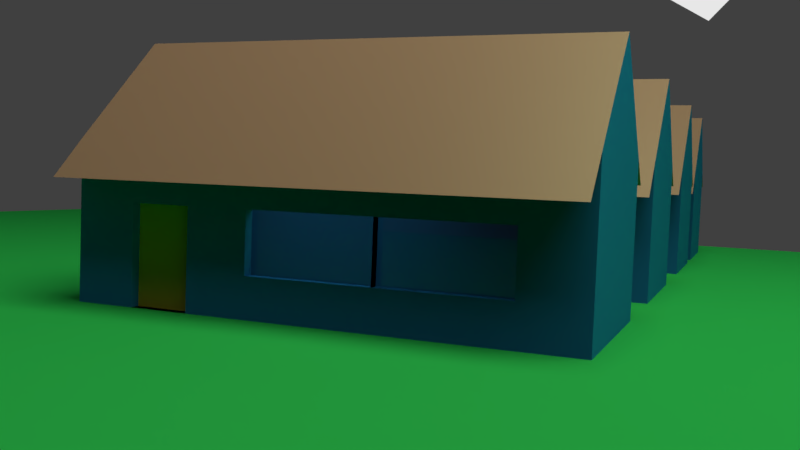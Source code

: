 # Source: houses.blend  (saved by Blender 2.78.0; exported with 4.5.12 LTS)
import bpy
from mathutils import Matrix  # noqa: F401  (used for matrix-valued properties, if any)

bpy.ops.wm.read_factory_settings(use_empty=True)
scene = bpy.context.scene
scene.name = 'Scene'

# ---- collections
col_collection_1 = bpy.data.collections.new('Collection 1'); scene.collection.children.link(col_collection_1)

# ---- materials (node trees are filled in below, after node groups)
mat_material_004 = bpy.data.materials.new('Material.004')
mat_material_004.alpha_threshold = 0.0
mat_material_004.roughness = 0.5
mat_material_003 = bpy.data.materials.new('Material.003')
mat_material_003.alpha_threshold = 0.0
mat_material_003.roughness = 0.5
mat_material_005 = bpy.data.materials.new('Material.005')
mat_material_005.alpha_threshold = 0.0
mat_material_005.roughness = 0.5
mat_material_010 = bpy.data.materials.new('Material.010')
mat_material_010.alpha_threshold = 0.0
mat_material_010.roughness = 0.5
mat_material_008 = bpy.data.materials.new('Material.008')
mat_material_008.alpha_threshold = 0.0
mat_material_008.roughness = 0.5
mat_material_006 = bpy.data.materials.new('Material.006')
mat_material_006.alpha_threshold = 0.0
mat_material_006.roughness = 0.5
mat_material_009 = bpy.data.materials.new('Material.009')
mat_material_009.alpha_threshold = 0.0
mat_material_009.roughness = 0.5
mat_material_011 = bpy.data.materials.new('Material.011')
mat_material_011.alpha_threshold = 0.0
mat_material_011.roughness = 0.5
mat_material_007 = bpy.data.materials.new('Material.007')
mat_material_007.alpha_threshold = 0.0
mat_material_007.roughness = 0.5
mat_material_001 = bpy.data.materials.new('Material.001')
mat_material_001.alpha_threshold = 0.0
mat_material_001.roughness = 0.5
mat_material_002 = bpy.data.materials.new('Material.002')
mat_material_002.alpha_threshold = 0.0
mat_material_002.roughness = 0.5

# ---- material node trees
mat_material_004.use_nodes = True; mat_material_004.node_tree.nodes.clear()
_N = mat_material_004.node_tree.nodes; _L = mat_material_004.node_tree.links
n0 = _N.new('ShaderNodeOutputMaterial'); n0.name = 'Material Output'; n0.location = (300, 300)
n1 = _N.new('ShaderNodeBsdfSheen'); n1.name = 'Velvet BSDF'; n1.location = (10, 300)
n1.distribution = 'ASHIKHMIN'
n1.inputs[0].default_value = (0.02888, 0.3595, 0.8, 1.0)
n1.inputs[1].default_value = 1.0
_L.new(n1.outputs[0], n0.inputs[0])
n0.is_active_output = True
mat_material_003.use_nodes = True; mat_material_003.node_tree.nodes.clear()
_N = mat_material_003.node_tree.nodes; _L = mat_material_003.node_tree.links
n0 = _N.new('ShaderNodeBsdfDiffuse'); n0.name = 'Diffuse BSDF'; n0.location = (10, 300)
n0.inputs[0].default_value = (0.3757, 0.2206, 0.1492, 1.0)
n1 = _N.new('ShaderNodeOutputMaterial'); n1.name = 'Material Output'; n1.location = (488, 299)
n2 = _N.new('ShaderNodeMixShader'); n2.name = 'Mix Shader'; n2.location = (233, 317)
n2.inputs[0].default_value = 0.1
n3 = _N.new('ShaderNodeBsdfAnisotropic'); n3.name = 'Glossy BSDF'; n3.location = (187, 168)
n3.distribution = 'GGX'
n3.inputs[0].default_value = (0.757, 0.8, 0.4675, 1.0)
n3.inputs[1].default_value = 0.4472
_L.new(n3.outputs[0], n2.inputs[2])
_L.new(n0.outputs[0], n2.inputs[1])
_L.new(n2.outputs[0], n1.inputs[0])
n1.is_active_output = True
mat_material_005.use_nodes = True; mat_material_005.node_tree.nodes.clear()
_N = mat_material_005.node_tree.nodes; _L = mat_material_005.node_tree.links
n0 = _N.new('ShaderNodeOutputMaterial'); n0.name = 'Material Output'; n0.location = (300, 300)
n1 = _N.new('ShaderNodeBsdfSheen'); n1.name = 'Velvet BSDF'; n1.location = (10, 300)
n1.distribution = 'ASHIKHMIN'
n1.inputs[0].default_value = (0.8, 0.7881, 0.06778, 1.0)
n1.inputs[1].default_value = 1.0
_L.new(n1.outputs[0], n0.inputs[0])
n0.is_active_output = True
mat_material_010.use_nodes = True; mat_material_010.node_tree.nodes.clear()
_N = mat_material_010.node_tree.nodes; _L = mat_material_010.node_tree.links
n0 = _N.new('ShaderNodeOutputMaterial'); n0.name = 'Material Output'; n0.location = (300, 300)
n1 = _N.new('ShaderNodeBsdfGlass'); n1.name = 'Glass BSDF'; n1.location = (10, 300)
n1.distribution = 'BECKMANN'
n1.inputs[0].default_value = (0.8, 0.8, 0.8, 1.0)
n1.inputs[1].default_value = 0.2441
n1.inputs[2].default_value = 1.45
_L.new(n1.outputs[0], n0.inputs[0])
n0.is_active_output = True
mat_material_008.use_nodes = True; mat_material_008.node_tree.nodes.clear()
_N = mat_material_008.node_tree.nodes; _L = mat_material_008.node_tree.links
n0 = _N.new('ShaderNodeOutputMaterial'); n0.name = 'Material Output'; n0.location = (300, 300)
n1 = _N.new('ShaderNodeBsdfGlass'); n1.name = 'Glass BSDF'; n1.location = (10, 300)
n1.distribution = 'BECKMANN'
n1.inputs[0].default_value = (0.8, 0.8, 0.8, 1.0)
n1.inputs[2].default_value = 1.45
_L.new(n1.outputs[0], n0.inputs[0])
n0.is_active_output = True
mat_material_006.use_nodes = True; mat_material_006.node_tree.nodes.clear()
_N = mat_material_006.node_tree.nodes; _L = mat_material_006.node_tree.links
n0 = _N.new('ShaderNodeOutputMaterial'); n0.name = 'Material Output'; n0.location = (300, 300)
n1 = _N.new('ShaderNodeBsdfGlass'); n1.name = 'Glass BSDF'; n1.location = (10, 300)
n1.distribution = 'BECKMANN'
n1.inputs[0].default_value = (0.8, 0.8, 0.8, 1.0)
n1.inputs[2].default_value = 1.55
_L.new(n1.outputs[0], n0.inputs[0])
n0.is_active_output = True
mat_material_009.use_nodes = True; mat_material_009.node_tree.nodes.clear()
_N = mat_material_009.node_tree.nodes; _L = mat_material_009.node_tree.links
n0 = _N.new('ShaderNodeOutputMaterial'); n0.name = 'Material Output'; n0.location = (300, 300)
n1 = _N.new('ShaderNodeBsdfGlass'); n1.name = 'Glass BSDF'; n1.location = (10, 300)
n1.distribution = 'BECKMANN'
n1.inputs[0].default_value = (0.8, 0.8, 0.8, 1.0)
n1.inputs[2].default_value = 1.45
_L.new(n1.outputs[0], n0.inputs[0])
n0.is_active_output = True
mat_material_011.use_nodes = True; mat_material_011.node_tree.nodes.clear()
_N = mat_material_011.node_tree.nodes; _L = mat_material_011.node_tree.links
n0 = _N.new('ShaderNodeOutputMaterial'); n0.name = 'Material Output'; n0.location = (300, 300)
n1 = _N.new('ShaderNodeEmission'); n1.name = 'Emission'; n1.location = (10, 300)
n1.inputs[0].default_value = (0.8, 0.8, 0.8, 1.0)
_L.new(n1.outputs[0], n0.inputs[0])
n0.is_active_output = True
mat_material_007.use_nodes = True; mat_material_007.node_tree.nodes.clear()
_N = mat_material_007.node_tree.nodes; _L = mat_material_007.node_tree.links
n0 = _N.new('ShaderNodeOutputMaterial'); n0.name = 'Material Output'; n0.location = (300, 300)
n1 = _N.new('ShaderNodeEmission'); n1.name = 'Emission'; n1.location = (10, 300)
n1.inputs[0].default_value = (0.8, 0.8, 0.8, 1.0)
_L.new(n1.outputs[0], n0.inputs[0])
n0.is_active_output = True
mat_material_001.use_nodes = True; mat_material_001.node_tree.nodes.clear()
_N = mat_material_001.node_tree.nodes; _L = mat_material_001.node_tree.links
n0 = _N.new('ShaderNodeEmission'); n0.name = 'Emission'; n0.location = (10, 300)
n0.inputs[0].default_value = (0.7793, 0.8, 0.6283, 1.0)
n0.inputs[1].default_value = 5.0
n1 = _N.new('ShaderNodeOutputMaterial'); n1.name = 'Material Output'; n1.location = (300, 300)
_L.new(n0.outputs[0], n1.inputs[0])
n1.is_active_output = True
mat_material_002.use_nodes = True; mat_material_002.node_tree.nodes.clear()
_N = mat_material_002.node_tree.nodes; _L = mat_material_002.node_tree.links
n0 = _N.new('ShaderNodeOutputMaterial'); n0.name = 'Material Output'; n0.location = (300, 300)
n1 = _N.new('ShaderNodeBsdfDiffuse'); n1.name = 'Diffuse BSDF'; n1.location = (26, 322)
n1.inputs[0].default_value = (0.02768, 0.5071, 0.09155, 1.0)
_L.new(n1.outputs[0], n0.inputs[0])
n0.is_active_output = True

# ---- world
world_world = bpy.data.worlds.new('World'); scene.world = world_world
world_world.color = (0.05088, 0.05088, 0.05088)
world_world.use_sun_shadow = False
world_world.sun_shadow_jitter_overblur = 0.0
world_world.cycles.sampling_method = 'MANUAL'

# ---- cameras
cam_camera = bpy.data.cameras.new('Camera')
cam_camera.clip_end = 100.0
cam_camera.lens = 35.0
cam_camera.sensor_width = 32.0
cam_camera.sensor_height = 18.0
cam_camera.ortho_scale = 7.314
cam_camera.dof.focus_distance = 0.0

# ---- meshes
me_cube = bpy.data.meshes.new('Cube')
me_cube.from_pydata([(3.683, 1.0, -1.0), (3.683, -1.0, -1.0), (-1.0, -1.0, -1.0), (-1.0, 1.0, -1.0), (3.683, -1.0, 0.5), (3.683, -5.662e-07, 1.5), (-1.0, 1.788e-07, 1.5), (3.683, 1.0, 0.5), (-1.0, -1.0, 0.5), (-1.0, 1.0, 0.5), (3.683, -5.96e-08, -1.0), (1.342, 1.0, -1.0), (1.342, -1.0, -1.0), (3.683, -1.0, -0.25), (-1.0, 2.98e-07, -1.0), (3.683, -0.5, 1.0), (1.342, 1.0, 0.5), (3.683, 1.0, -0.25), (-1.0, -1.0, -0.25), (-1.0, 1.0, -0.25), (3.683, -5.364e-07, 0.5), (1.342, -1.0, 0.5), (-1.0, 1.788e-07, 0.5), (-1.0, -0.5, 1.0), (3.683, 0.5, 1.0), (-1.0, 0.5, 1.0), (1.342, 1.0, -0.25), (-0.9, 0.5, 0.5), (3.683, -2.98e-07, -0.25), (1.342, 1.192e-07, -1.0), (3.683, -0.5, -1.0), (0.1709, 1.0, -1.0), (0.1709, -1.0, -1.0), (3.683, -1.0, 0.125), (-1.0, 0.5, -1.0), (3.683, -0.25, 1.25), (0.1709, 1.0, 0.5), (3.683, 1.0, 0.125), (-1.0, -1.0, 0.125), (-1.0, 1.0, 0.125), (3.683, -0.5, 0.5), (0.1709, -1.0, 0.5), (-1.0, 0.5, 0.5), (-1.0, -0.75, 0.75), (3.683, 0.25, 1.25), (-1.0, 0.75, 0.75), (3.683, 0.5, -1.0), (2.513, 1.0, -1.0), (2.513, -1.0, -1.0), (3.683, -1.0, -0.625), (-1.0, -0.5, -1.0), (3.683, -0.75, 0.75), (2.513, 1.0, 0.5), (3.683, 1.0, -0.625), (-1.0, -1.0, -0.625), (-1.0, 1.0, -0.625), (3.683, 0.5, 0.5), (2.513, -1.0, 0.5), (-1.0, -0.5, 0.5), (-1.0, -0.25, 1.25), (3.683, 0.75, 0.75), (-1.0, 0.25, 1.25), (-1.0, 1.788e-07, 1.0), (-1.0, 0.25, 0.75), (-1.0, -0.25, 0.75), (3.683, -5.96e-07, 1.0), (3.683, -0.25, 0.75), (3.683, 0.25, 0.75), (0.1709, 1.0, -0.25), (2.513, 1.0, -0.25), (1.342, 1.0, 0.125), (1.342, 1.0, -0.625), (-1.0, 0.5, -0.25), (-1.0, -0.5, -0.25), (-1.0, 2.682e-07, -0.625), (-1.0, 2.086e-07, 0.125), (0.1709, -1.0, -0.25), (-1.0, -1.0, 0.3125), (1.342, -1.0, -0.625), (1.342, -1.0, 0.125), (3.683, -0.5, -0.25), (3.683, 0.5, -0.25), (3.683, -1.788e-07, -0.625), (3.683, -4.172e-07, 0.125), (0.1709, 2.086e-07, -1.0), (2.513, 2.98e-08, -1.0), (1.342, 0.5, -1.0), (1.342, -0.5, -1.0), (2.513, -0.5, -1.0), (2.513, 0.5, -1.0), (0.1709, 0.5, -1.0), (3.683, 0.5, 0.125), (3.683, 0.5, -0.625), (3.683, -0.5, -0.625), (2.513, -1.0, 0.125), (2.513, -1.0, -0.625), (0.1709, -1.0, -0.625), (-1.0, -0.5, 0.125), (-1.0, -0.5, -0.625), (-1.0, 0.5, -0.625), (2.513, 1.0, -0.625), (2.513, 1.0, 0.125), (0.1709, 1.0, 0.125), (0.1709, 1.0, -0.625), (-1.0, 0.5, 0.125), (0.1709, -1.0, 0.125), (3.683, -0.5, 0.125), (0.1709, -0.5, -1.0), (-0.4146, -1.0, -1.0), (1.927, -1.0, -1.0), (3.683, -1.0, -0.4375), (-1.0, -1.0, -0.4375), (-0.4146, -1.0, -0.25), (1.927, -1.0, -0.25), (1.342, -1.0, -0.8125), (1.342, -1.0, -0.0625), (0.7563, -1.0, -1.0), (3.683, -1.0, -0.0625), (-1.0, -1.0, -0.0625), (3.098, -1.0, -1.0), (3.683, -1.0, -0.8125), (-1.0, -1.0, -0.8125), (0.7563, -1.0, -0.25), (3.098, -1.0, -0.25), (1.927, -1.0, 0.125), (3.098, -1.0, 0.125), (2.513, -1.0, -0.0625), (1.927, -1.0, -0.625), (3.098, -1.0, -0.625), (2.513, -1.0, -0.8125), (-1.0, 0.75, -1.0), (-0.4146, -1.0, -0.625), (0.7563, -1.0, -0.625), (0.1709, -1.0, -0.8125), (0.1709, -1.0, -0.4375), (-0.4146, -1.0, 0.125), (0.7563, -1.0, 0.125), (0.1709, -1.0, -0.0625), (0.7563, -1.0, -0.0625), (-0.4146, -1.0, -0.0625), (0.7563, -1.0, -0.4375), (0.7563, -1.0, -0.8125), (-0.4146, -1.0, -0.8125), (3.098, -1.0, -0.4375), (3.098, -1.0, -0.8125), (1.927, -1.0, -0.8125), (3.098, -1.0, -0.0625), (1.927, -1.0, -0.0625), (1.927, -1.0, -0.4375), (-0.4146, -1.0, -0.4375), (0.1709, -0.9, -0.8125), (0.1709, -0.9, -1.0), (0.1709, -0.9, -0.4375), (0.1709, -0.9, -0.625), (0.1709, -0.9, -0.0625), (0.1709, -0.9, -0.25), (-0.4146, -0.9, -1.0), (-0.4146, -0.9, -0.25), (-0.4146, -0.9, -0.625), (-0.4146, -0.9, -0.0625), (-0.4146, -0.9, -0.8125), (-0.4146, -0.9, -0.4375), (1.927, -0.9, -0.25), (1.342, -0.9, -0.0625), (1.342, -0.9, -0.625), (1.927, -0.9, -0.625), (0.7563, -0.9, -0.25), (0.7563, -0.9, -0.625), (0.7563, -0.9, -0.0625), (0.7563, -0.9, -0.4375), (1.927, -0.9, -0.0625), (1.927, -0.9, -0.4375), (3.098, -0.9, -0.25), (2.513, -0.9, -0.0625), (3.098, -0.9, -0.625), (2.513, -0.9, -0.625), (1.927, -0.9, -0.25), (1.927, -0.9, -0.625), (3.098, -0.9, -0.4375), (3.098, -0.9, -0.0625), (1.927, -0.9, -0.0625), (1.927, -0.9, -0.4375), (-1.0, 1.0, 0.3125), (-1.0, 0.75, 0.5), (-1.0, -0.25, -1.0), (-1.0, -1.0, -0.3438), (-1.0, 1.0, -0.4375), (-1.0, -0.25, 0.5), (-1.0, 0.75, -0.25), (-0.9, 0.25, 0.5), (-1.0, 2.831e-07, -0.8125), (-1.0, 2.235e-07, -0.0625), (-1.0, 0.25, -1.0), (-1.0, -1.0, 0.03125), (-1.0, 1.0, -0.0625), (-1.0, 0.25, 0.5), (-1.0, -0.75, -1.0), (-1.0, -1.0, -0.7188), (-1.0, 1.0, -0.8125), (-1.0, -0.75, 0.5), (-0.9, -0.25, 0.75), (-1.0, -0.75, -0.25), (-0.9, 0.25, 0.75), (-1.0, 1.937e-07, 0.3125), (-1.0, -0.25, 0.125), (-1.0, -0.75, 0.125), (-1.0, -0.5, -0.0625), (-1.0, -0.5, 0.3125), (-1.0, -0.25, -0.625), (-1.0, -0.75, -0.625), (-1.0, -0.5, -0.8125), (-1.0, -0.5, -0.4375), (-1.0, 0.75, -0.625), (-1.0, 0.25, -0.625), (-1.0, 0.5, -0.8125), (-1.0, 0.5, -0.4375), (-1.0, 0.75, 0.125), (-1.0, 0.25, 0.125), (-1.0, 0.5, -0.0625), (-1.0, 0.5, 0.3125), (-1.0, -1.0, -0.5312), (-1.0, -1.0, -0.1562), (-1.0, -1.0, -0.9062), (-1.0, 0.25, 0.3125), (-1.0, 0.25, -0.0625), (-1.0, 0.75, -0.0625), (-0.9, 1.431e-07, 0.5), (-1.0, 0.25, -0.8125), (-1.0, 0.75, -0.8125), (-1.0, -0.25, -0.8125), (-1.0, -0.75, 0.3125), (-1.0, -0.25, -0.0625), (-1.0, -0.25, 0.3125), (-0.9, -0.25, 0.5), (-1.0, 0.75, -0.4375), (-1.0, 0.75, 0.3125), (-0.9, 1.987e-07, -0.0625), (-0.9, 0.5, -0.25), (-0.9, 2.434e-07, -0.625), (-0.9, -0.5, -0.0625), (-0.9, -0.5, -0.25), (-0.9, -0.25, -0.625), (-0.9, -0.5, -0.4375), (-0.9, -0.5, -0.625), (-0.9, 0.25, -0.625), (-0.9, 0.5, -0.625), (-0.9, 0.5, -0.4375), (-0.9, 0.5, -0.0625), (-0.9, 0.25, -0.0625), (-0.9, -0.25, -0.0625), (-0.9, -0.5, 0.5), (-0.9, 1.431e-07, 1.0)], [], [(107, 32, 108, 2, 196, 50), (106, 40, 4, 33), (105, 41, 8, 77, 38, 135), (235, 183, 9, 182), (103, 31, 3, 198, 55), (4, 40, 51), (9, 183, 42, 45), (25, 62, 61), (25, 63, 62), (22, 187, 233, 226), (15, 65, 35), (15, 66, 65), (20, 56, 67), (102, 68, 19, 194, 39), (101, 69, 26, 70), (100, 47, 11, 71), (234, 188, 19, 186), (72, 215, 246, 237), (232, 187, 22, 203), (149, 112, 18, 185, 111), (127, 148, 171, 165), (94, 57, 21, 79, 124), (93, 80, 13, 110, 49), (92, 81, 28, 82), (91, 56, 20, 83), (90, 84, 14, 192, 34), (89, 85, 29, 86), (88, 48, 109, 12, 87), (85, 88, 87, 29), (10, 30, 88, 85), (30, 1, 119, 48, 88), (47, 89, 86, 11), (0, 46, 89, 47), (46, 10, 85, 89), (31, 90, 34, 130, 3), (11, 86, 90, 31), (86, 29, 84, 90), (81, 91, 83, 28), (17, 37, 91, 81), (37, 7, 56, 91), (46, 92, 82, 10), (0, 53, 92, 46), (53, 17, 81, 92), (30, 93, 49, 120, 1), (10, 82, 93, 30), (82, 28, 80, 93), (147, 124, 79, 115), (146, 125, 94, 126), (33, 4, 57, 94, 125), (145, 127, 78, 114), (144, 128, 95, 129), (113, 148, 181, 176), (142, 131, 54, 197, 121), (141, 132, 96, 133), (140, 122, 76, 134), (231, 204, 75, 191), (18, 221, 118, 193, 38, 205, 97, 206, 73, 201), (230, 199, 58, 207), (229, 208, 74, 190), (2, 222, 121, 197, 54, 209, 98, 210, 50, 196), (54, 220, 111, 185, 18, 201, 73, 211, 98, 209), (228, 212, 55, 198), (227, 213, 99, 214), (99, 213, 244, 245), (69, 100, 71, 26), (17, 53, 100, 69), (53, 0, 47, 100), (52, 101, 70, 16), (7, 37, 101, 52), (37, 17, 69, 101), (36, 102, 39, 182, 9), (16, 70, 102, 36), (70, 26, 68, 102), (67, 60, 24), (67, 56, 60), (56, 7, 60), (65, 67, 24), (65, 66, 67), (66, 20, 67), (35, 44, 5), (35, 65, 44), (65, 24, 44), (64, 43, 23), (64, 58, 43), (58, 199, 8, 43), (62, 64, 23), (62, 63, 202, 251), (63, 42, 27, 202), (61, 59, 6), (61, 62, 59), (62, 23, 59), (45, 63, 25), (45, 42, 63), (187, 58, 250, 233), (51, 66, 15), (51, 40, 66), (40, 20, 66), (68, 103, 55, 186, 19), (26, 71, 103, 68), (71, 11, 31, 103), (225, 216, 39, 194), (224, 217, 104, 218), (223, 195, 42, 219), (139, 135, 38, 193, 118), (138, 136, 105, 137), (79, 21, 41, 105, 136), (80, 106, 33, 117, 13), (28, 83, 106, 80), (83, 20, 40, 106), (84, 107, 50, 184, 14), (29, 87, 107, 84), (87, 12, 116, 32, 107), (122, 138, 137, 76), (115, 138, 168, 163), (115, 79, 136, 138), (112, 139, 118, 221, 18), (133, 96, 153, 150), (137, 105, 135, 139), (132, 140, 134, 96), (122, 140, 169, 166), (132, 78, 164, 167), (116, 141, 133, 32), (12, 114, 141, 116), (114, 78, 132, 141), (108, 142, 121, 222, 2), (149, 131, 158, 161), (137, 139, 159, 154), (95, 128, 174, 175), (49, 110, 143, 128), (110, 13, 123, 143), (119, 144, 129, 48), (1, 120, 144, 119), (120, 49, 128, 144), (109, 145, 114, 12), (48, 129, 145, 109), (129, 95, 127, 145), (128, 143, 178, 174), (13, 117, 146, 123), (117, 33, 125, 146), (78, 127, 165, 164), (146, 126, 173, 179), (126, 94, 124, 147), (113, 147, 170, 162), (148, 127, 177, 181), (147, 113, 176, 180), (131, 149, 111, 220, 54), (96, 134, 152, 153), (142, 108, 156, 160), (131, 142, 160, 158), (139, 112, 157, 159), (76, 137, 154, 155), (112, 149, 161, 157), (134, 76, 155, 152), (108, 32, 151, 156), (32, 133, 150, 151), (147, 115, 163, 170), (138, 122, 166, 168), (148, 113, 162, 171), (140, 132, 167, 169), (143, 123, 172, 178), (127, 95, 175, 177), (126, 147, 180, 173), (123, 146, 179, 172), (217, 223, 219, 104), (75, 203, 223, 217), (203, 22, 195, 223), (191, 224, 248, 236), (213, 74, 238, 244), (191, 75, 217, 224), (188, 225, 194, 19), (72, 218, 225, 188), (218, 104, 216, 225), (98, 211, 242, 243), (224, 218, 247, 248), (206, 231, 249, 239), (192, 227, 214, 34), (14, 190, 227, 192), (190, 74, 213, 227), (130, 228, 198, 3), (34, 214, 228, 130), (214, 99, 212, 228), (184, 229, 190, 14), (50, 210, 229, 184), (210, 98, 208, 229), (205, 230, 207, 97), (38, 77, 230, 205), (77, 8, 199, 230), (218, 72, 237, 247), (211, 73, 240, 242), (206, 97, 204, 231), (204, 232, 203, 75), (97, 207, 232, 204), (207, 58, 187, 232), (231, 191, 236, 249), (74, 208, 241, 238), (215, 99, 245, 246), (212, 234, 186, 55), (99, 215, 234, 212), (215, 72, 188, 234), (216, 235, 182, 39), (104, 219, 235, 216), (219, 42, 183, 235), (73, 206, 239, 240), (208, 98, 243, 241), (195, 22, 226, 189), (42, 195, 189, 27), (64, 62, 251, 200), (58, 64, 200, 250)])
me_cube.materials.append(mat_material_004)
me_cube.use_remesh_preserve_volume = False
me_cube.use_remesh_preserve_attributes = False
me_cube.use_mirror_vertex_groups = False
me_cube.update()
me_cube_001 = bpy.data.meshes.new('Cube.001')
me_cube_001.from_pydata([(3.683, -1.0, 0.5), (3.683, -5.662e-07, 1.5), (-1.0, 1.788e-07, 1.5), (3.683, 1.0, 0.5), (-1.0, -1.0, 0.5), (-1.0, 1.0, 0.5), (3.683, -0.5, 1.0), (1.342, -1.937e-07, 1.5), (1.342, 1.0, 0.5), (-0.9917, -1.239, 0.2608), (-0.9874, 1.239, 0.2608), (3.683, 1.239, 0.2608), (1.342, -1.0, 0.5), (-1.0, -0.5, 1.0), (3.683, 0.5, 1.0), (-1.0, 0.5, 1.0), (3.683, -1.239, 0.2608), (1.348, 1.239, 0.2608), (1.346, -1.239, 0.2608), (1.342, 0.5, 1.0), (1.342, -0.5, 1.0), (3.683, -0.25, 1.25), (0.1709, -7.451e-09, 1.5), (0.1709, 1.0, 0.5), (-0.9959, -1.12, 0.3804), (-0.9937, 1.12, 0.3804), (0.1709, -1.0, 0.5), (-1.0, -0.75, 0.75), (3.683, 0.25, 1.25), (-1.0, 0.75, 0.75), (3.683, -1.359, 0.1412), (3.683, -0.75, 0.75), (2.513, -3.8e-07, 1.5), (2.513, 1.0, 0.5), (-0.9876, -1.359, 0.1412), (3.683, 1.12, 0.3804), (2.513, -1.0, 0.5), (-1.0, -0.25, 1.25), (3.683, 0.75, 0.75), (-1.0, 0.25, 1.25), (3.683, -1.12, 0.3804), (1.345, 1.12, 0.3804), (0.1803, 1.239, 0.2608), (2.516, 1.239, 0.2608), (1.348, -1.359, 0.1412), (1.344, -1.12, 0.3804), (0.1771, -1.239, 0.2608), (2.515, -1.239, 0.2608), (1.342, 0.25, 1.25), (1.342, 0.75, 0.75), (2.513, 0.5, 1.0), (0.1709, 0.5, 1.0), (1.342, -0.25, 1.25), (1.342, -0.75, 0.75), (0.1709, -0.5, 1.0), (2.513, -0.5, 1.0), (2.513, -0.75, 0.75), (0.1709, -0.75, 0.75), (0.1709, -0.25, 1.25), (0.1709, 0.75, 0.75), (2.513, 0.75, 0.75), (2.513, 0.25, 1.25), (2.514, -1.12, 0.3804), (0.174, -1.12, 0.3804), (0.1802, -1.359, 0.1412), (2.514, 1.12, 0.3804), (0.1756, 1.12, 0.3804), (2.516, -1.359, 0.1412), (0.1709, 0.25, 1.25), (2.513, -0.25, 1.25)], [], [(69, 21, 1, 32), (68, 39, 2, 22), (66, 41, 17, 42), (65, 35, 11, 43), (63, 45, 18, 46), (62, 40, 16, 47), (61, 48, 7, 32), (60, 49, 19, 50), (59, 29, 15, 51), (58, 52, 7, 22), (57, 53, 20, 54), (56, 31, 6, 55), (53, 56, 55, 20), (12, 36, 56, 53), (36, 0, 31, 56), (27, 57, 54, 13), (4, 26, 57, 27), (26, 12, 53, 57), (37, 58, 22, 2), (13, 54, 58, 37), (54, 20, 52, 58), (49, 59, 51, 19), (8, 23, 59, 49), (23, 5, 29, 59), (38, 60, 50, 14), (3, 33, 60, 38), (33, 8, 49, 60), (28, 61, 32, 1), (14, 50, 61, 28), (50, 19, 48, 61), (45, 62, 47, 18), (12, 36, 62, 45), (36, 0, 40, 62), (24, 63, 46, 9), (4, 26, 63, 24), (26, 12, 45, 63), (9, 46, 64, 34), (46, 18, 44, 64), (41, 65, 43, 17), (8, 33, 65, 41), (33, 3, 35, 65), (25, 66, 42, 10), (5, 23, 66, 25), (23, 8, 41, 66), (18, 47, 67, 44), (47, 16, 30, 67), (48, 68, 22, 7), (19, 51, 68, 48), (51, 15, 39, 68), (52, 69, 32, 7), (20, 55, 69, 52), (55, 6, 21, 69)])
me_cube_001.materials.append(mat_material_003)
me_cube_001.use_remesh_preserve_volume = False
me_cube_001.use_remesh_preserve_attributes = False
me_cube_001.use_mirror_vertex_groups = False
me_cube_001.update()
me_cube_002 = bpy.data.meshes.new('Cube.002')
me_cube_002.from_pydata([(0.1709, -0.9, -0.8125), (0.1709, -0.9, -1.0), (0.1709, -0.9, -0.4375), (0.1709, -0.9, -0.625), (0.1709, -0.9, -0.0625), (0.1709, -0.9, -0.25), (-0.4146, -0.9, -1.0), (-0.4146, -0.9, -0.25), (-0.4146, -0.9, -0.625), (-0.4146, -0.9, -0.0625), (-0.4146, -0.9, -0.8125), (-0.4146, -0.9, -0.4375)], [], [(5, 4, 9, 7), (1, 0, 10, 6), (0, 3, 8, 10), (3, 2, 11, 8), (2, 5, 7, 11)])
me_cube_002.materials.append(mat_material_005)
me_cube_002.use_remesh_preserve_volume = False
me_cube_002.use_remesh_preserve_attributes = False
me_cube_002.use_mirror_vertex_groups = False
me_cube_002.update()
me_cube_003 = bpy.data.meshes.new('Cube.003')
me_cube_003.from_pydata([(1.927, -0.9, -0.25), (1.342, -0.9, -0.25), (1.342, -0.9, -0.0625), (1.342, -0.9, -0.4375), (1.342, -0.9, -0.625), (1.927, -0.9, -0.625), (0.7563, -0.9, -0.25), (0.7563, -0.9, -0.625), (0.7563, -0.9, -0.0625), (0.7563, -0.9, -0.4375), (1.927, -0.9, -0.0625), (1.927, -0.9, -0.4375)], [], [(11, 0, 1, 3), (1, 2, 8, 6), (4, 3, 9, 7), (3, 1, 6, 9), (0, 10, 2, 1), (5, 11, 3, 4)])
me_cube_003.materials.append(mat_material_010)
me_cube_003.use_remesh_preserve_volume = False
me_cube_003.use_remesh_preserve_attributes = False
me_cube_003.use_mirror_vertex_groups = False
me_cube_003.update()
me_cube_004 = bpy.data.meshes.new('Cube.004')
me_cube_004.from_pydata([(3.098, -0.9, -0.25), (2.513, -0.9, -0.25), (2.513, -0.9, -0.0625), (3.098, -0.9, -0.625), (2.513, -0.9, -0.625), (2.513, -0.9, -0.4375), (1.927, -0.9, -0.25), (1.927, -0.9, -0.625), (3.098, -0.9, -0.4375), (3.098, -0.9, -0.0625), (1.927, -0.9, -0.0625), (1.927, -0.9, -0.4375)], [], [(8, 0, 1, 5), (3, 8, 5, 4), (0, 9, 2, 1), (1, 2, 10, 6), (4, 5, 11, 7), (5, 1, 6, 11)])
me_cube_004.materials.append(mat_material_008)
me_cube_004.use_remesh_preserve_volume = False
me_cube_004.use_remesh_preserve_attributes = False
me_cube_004.use_mirror_vertex_groups = False
me_cube_004.update()
me_cube_005 = bpy.data.meshes.new('Cube.005')
me_cube_005.from_pydata([(-0.9, -0.25, -0.25), (-0.9, 2.136e-07, -0.25), (-0.9, 1.987e-07, -0.0625), (-0.9, 0.25, -0.25), (-0.9, 0.5, -0.25), (-0.9, 2.285e-07, -0.4375), (-0.9, 2.434e-07, -0.625), (-0.9, -0.5, -0.0625), (-0.9, -0.5, -0.25), (-0.9, -0.25, -0.625), (-0.9, -0.5, -0.4375), (-0.9, -0.5, -0.625), (-0.9, 0.25, -0.625), (-0.9, 0.5, -0.625), (-0.9, 0.5, -0.4375), (-0.9, 0.5, -0.0625), (-0.9, 0.25, -0.0625), (-0.9, 0.25, -0.4375), (-0.9, -0.25, -0.0625), (-0.9, -0.25, -0.4375)], [], [(19, 0, 1, 5), (17, 3, 4, 14), (3, 16, 15, 4), (1, 2, 16, 3), (12, 17, 14, 13), (6, 5, 17, 12), (5, 1, 3, 17), (0, 18, 2, 1), (8, 7, 18, 0), (9, 19, 5, 6), (11, 10, 19, 9), (10, 8, 0, 19)])
me_cube_005.materials.append(mat_material_006)
me_cube_005.use_remesh_preserve_volume = False
me_cube_005.use_remesh_preserve_attributes = False
me_cube_005.use_mirror_vertex_groups = False
me_cube_005.update()
me_cube_006 = bpy.data.meshes.new('Cube.006')
me_cube_006.from_pydata([(-0.9, 0.5, 0.5), (-0.9, 0.25, 0.5), (-0.9, -0.25, 0.75), (-0.9, 0.25, 0.75), (-0.9, 1.431e-07, 0.5), (-0.9, -0.25, 0.5), (-0.9, -0.5, 0.5), (-0.9, 1.431e-07, 1.0)], [], [(4, 5, 6, 2), (7, 3, 2), (3, 4, 2), (0, 1, 4, 3)])
me_cube_006.materials.append(mat_material_009)
me_cube_006.use_remesh_preserve_volume = False
me_cube_006.use_remesh_preserve_attributes = False
me_cube_006.use_mirror_vertex_groups = False
me_cube_006.update()
me_plane_003 = bpy.data.meshes.new('Plane.003')
me_plane_003.from_pydata([(-1.0, -1.0, 0.0), (1.0, -1.0, 0.0), (-1.0, 1.0, 0.0), (1.0, 1.0, 0.0)], [], [(0, 1, 3, 2)])
me_plane_003.materials.append(mat_material_011)
me_plane_003.use_remesh_preserve_volume = False
me_plane_003.use_remesh_preserve_attributes = False
me_plane_003.use_mirror_vertex_groups = False
me_plane_003.update()
me_plane_002 = bpy.data.meshes.new('Plane.002')
me_plane_002.from_pydata([(-1.0, -1.0, 0.0), (1.0, -1.0, 0.0), (-1.0, 1.0, 0.0), (1.0, 1.0, 0.0)], [], [(0, 1, 3, 2)])
me_plane_002.materials.append(mat_material_007)
me_plane_002.use_remesh_preserve_volume = False
me_plane_002.use_remesh_preserve_attributes = False
me_plane_002.use_mirror_vertex_groups = False
me_plane_002.update()
me_plane_001 = bpy.data.meshes.new('Plane.001')
me_plane_001.from_pydata([(-1.0, -1.0, 0.0), (1.0, -1.0, 0.0), (-1.0, 1.0, 0.0), (1.0, 1.0, 0.0)], [], [(0, 1, 3, 2)])
me_plane_001.materials.append(mat_material_001)
me_plane_001.use_remesh_preserve_volume = False
me_plane_001.use_remesh_preserve_attributes = False
me_plane_001.use_mirror_vertex_groups = False
me_plane_001.update()
me_plane = bpy.data.meshes.new('Plane')
me_plane.from_pydata([(-1.0, -1.0, 0.0), (1.0, -1.0, 0.0), (-1.0, 1.0, 0.0), (1.0, 1.0, 0.0)], [], [(0, 1, 3, 2)])
me_plane.materials.append(mat_material_002)
me_plane.use_remesh_preserve_volume = False
me_plane.use_remesh_preserve_attributes = False
me_plane.use_mirror_vertex_groups = False
me_plane.update()

# ---- objects
ob_house_003 = bpy.data.objects.new('House.003', me_cube)
ob_roof_003 = bpy.data.objects.new('roof.003', me_cube_001)
ob_door_003 = bpy.data.objects.new('door.003', me_cube_002)
ob_vindu_venstre_003 = bpy.data.objects.new('vindu venstre.003', me_cube_003)
ob_vindu_h_yre_003 = bpy.data.objects.new('vindu høyre.003', me_cube_004)
ob_vindu_front_003 = bpy.data.objects.new('vindu front.003', me_cube_005)
ob_vindu_trekant_003 = bpy.data.objects.new('vindu trekant.003', me_cube_006)
ob_plane_003 = bpy.data.objects.new('Plane.003', me_plane_003)
ob_plane_002 = bpy.data.objects.new('Plane.002', me_plane_003)
ob_vindu_trekant_002 = bpy.data.objects.new('vindu trekant.002', me_cube_006)
ob_vindu_front_002 = bpy.data.objects.new('vindu front.002', me_cube_005)
ob_vindu_h_yre_002 = bpy.data.objects.new('vindu høyre.002', me_cube_004)
ob_vindu_venstre_002 = bpy.data.objects.new('vindu venstre.002', me_cube_003)
ob_door_002 = bpy.data.objects.new('door.002', me_cube_002)
ob_roof_002 = bpy.data.objects.new('roof.002', me_cube_001)
ob_house_002 = bpy.data.objects.new('House.002', me_cube)
ob_house_001 = bpy.data.objects.new('House.001', me_cube)
ob_roof_001 = bpy.data.objects.new('roof.001', me_cube_001)
ob_door_001 = bpy.data.objects.new('door.001', me_cube_002)
ob_vindu_venstre_001 = bpy.data.objects.new('vindu venstre.001', me_cube_003)
ob_vindu_h_yre_001 = bpy.data.objects.new('vindu høyre.001', me_cube_004)
ob_vindu_front_001 = bpy.data.objects.new('vindu front.001', me_cube_005)
ob_vindu_trekant_001 = bpy.data.objects.new('vindu trekant.001', me_cube_006)
ob_plane_001 = bpy.data.objects.new('Plane.001', me_plane_003)
ob_plane = bpy.data.objects.new('Plane', me_plane_003)
ob_vindu_trekant = bpy.data.objects.new('vindu trekant', me_cube_006)
ob_vindu_front = bpy.data.objects.new('vindu front', me_cube_005)
ob_vindu_h_yre = bpy.data.objects.new('vindu høyre', me_cube_004)
ob_vindu_venstre = bpy.data.objects.new('vindu venstre', me_cube_003)
ob_door = bpy.data.objects.new('door', me_cube_002)
ob_roof = bpy.data.objects.new('roof', me_cube_001)
ob_light_2 = bpy.data.objects.new('light 2', me_plane_002)
ob_light_1 = bpy.data.objects.new('light 1', me_plane_001)
ob_ground = bpy.data.objects.new('Ground', me_plane)
ob_house = bpy.data.objects.new('House', me_cube)
ob_camera = bpy.data.objects.new('Camera', cam_camera)

# ---- transforms, parenting, visibility, modifiers, constraints
ob_house_003.location = (0.0, 9.473, 1.0)
ob_house_003.lock_rotations_4d = False
ob_house_003.empty_display_type = 'ARROWS'
ob_house_003.lineart.crease_threshold = 0.0
ob_roof_003.location = (0.0, 9.473, 1.0)
ob_roof_003.lock_rotations_4d = False
ob_roof_003.empty_display_type = 'ARROWS'
ob_roof_003.lineart.crease_threshold = 0.0
ob_door_003.location = (0.0, 9.473, 1.0)
ob_door_003.lock_rotations_4d = False
ob_door_003.empty_display_type = 'ARROWS'
ob_door_003.lineart.crease_threshold = 0.0
ob_vindu_venstre_003.location = (0.0, 9.473, 1.0)
ob_vindu_venstre_003.lock_rotations_4d = False
ob_vindu_venstre_003.empty_display_type = 'ARROWS'
ob_vindu_venstre_003.lineart.crease_threshold = 0.0
ob_vindu_h_yre_003.location = (0.0, 9.473, 1.0)
ob_vindu_h_yre_003.lock_rotations_4d = False
ob_vindu_h_yre_003.empty_display_type = 'ARROWS'
ob_vindu_h_yre_003.lineart.crease_threshold = 0.0
ob_vindu_front_003.location = (0.0, 9.473, 1.0)
ob_vindu_front_003.lock_rotations_4d = False
ob_vindu_front_003.empty_display_type = 'ARROWS'
ob_vindu_front_003.lineart.crease_threshold = 0.0
ob_vindu_trekant_003.location = (0.0, 9.473, 1.0)
ob_vindu_trekant_003.lock_rotations_4d = False
ob_vindu_trekant_003.empty_display_type = 'ARROWS'
ob_vindu_trekant_003.lineart.crease_threshold = 0.0
ob_plane_003.location = (1.149, 9.551, 1.364)
ob_plane_003.lineart.crease_threshold = 0.0
ob_plane_002.location = (1.149, 6.897, 1.364)
ob_plane_002.lineart.crease_threshold = 0.0
ob_vindu_trekant_002.location = (0.0, 6.819, 1.0)
ob_vindu_trekant_002.lock_rotations_4d = False
ob_vindu_trekant_002.empty_display_type = 'ARROWS'
ob_vindu_trekant_002.lineart.crease_threshold = 0.0
ob_vindu_front_002.location = (0.0, 6.819, 1.0)
ob_vindu_front_002.lock_rotations_4d = False
ob_vindu_front_002.empty_display_type = 'ARROWS'
ob_vindu_front_002.lineart.crease_threshold = 0.0
ob_vindu_h_yre_002.location = (0.0, 6.819, 1.0)
ob_vindu_h_yre_002.lock_rotations_4d = False
ob_vindu_h_yre_002.empty_display_type = 'ARROWS'
ob_vindu_h_yre_002.lineart.crease_threshold = 0.0
ob_vindu_venstre_002.location = (0.0, 6.819, 1.0)
ob_vindu_venstre_002.lock_rotations_4d = False
ob_vindu_venstre_002.empty_display_type = 'ARROWS'
ob_vindu_venstre_002.lineart.crease_threshold = 0.0
ob_door_002.location = (0.0, 6.819, 1.0)
ob_door_002.lock_rotations_4d = False
ob_door_002.empty_display_type = 'ARROWS'
ob_door_002.lineart.crease_threshold = 0.0
ob_roof_002.location = (0.0, 6.819, 1.0)
ob_roof_002.lock_rotations_4d = False
ob_roof_002.empty_display_type = 'ARROWS'
ob_roof_002.lineart.crease_threshold = 0.0
ob_house_002.location = (0.0, 6.819, 1.0)
ob_house_002.lock_rotations_4d = False
ob_house_002.empty_display_type = 'ARROWS'
ob_house_002.lineart.crease_threshold = 0.0
ob_house_001.location = (0.0, 3.324, 1.0)
ob_house_001.lock_rotations_4d = False
ob_house_001.empty_display_type = 'ARROWS'
ob_house_001.lineart.crease_threshold = 0.0
ob_roof_001.location = (0.0, 3.324, 1.0)
ob_roof_001.lock_rotations_4d = False
ob_roof_001.empty_display_type = 'ARROWS'
ob_roof_001.lineart.crease_threshold = 0.0
ob_door_001.location = (0.0, 3.324, 1.0)
ob_door_001.lock_rotations_4d = False
ob_door_001.empty_display_type = 'ARROWS'
ob_door_001.lineart.crease_threshold = 0.0
ob_vindu_venstre_001.location = (0.0, 3.324, 1.0)
ob_vindu_venstre_001.lock_rotations_4d = False
ob_vindu_venstre_001.empty_display_type = 'ARROWS'
ob_vindu_venstre_001.lineart.crease_threshold = 0.0
ob_vindu_h_yre_001.location = (0.0, 3.324, 1.0)
ob_vindu_h_yre_001.lock_rotations_4d = False
ob_vindu_h_yre_001.empty_display_type = 'ARROWS'
ob_vindu_h_yre_001.lineart.crease_threshold = 0.0
ob_vindu_front_001.location = (0.0, 3.324, 1.0)
ob_vindu_front_001.lock_rotations_4d = False
ob_vindu_front_001.empty_display_type = 'ARROWS'
ob_vindu_front_001.lineart.crease_threshold = 0.0
ob_vindu_trekant_001.location = (0.0, 3.324, 1.0)
ob_vindu_trekant_001.lock_rotations_4d = False
ob_vindu_trekant_001.empty_display_type = 'ARROWS'
ob_vindu_trekant_001.lineart.crease_threshold = 0.0
ob_plane_001.location = (1.149, 3.402, 1.364)
ob_plane_001.lineart.crease_threshold = 0.0
ob_plane.location = (1.149, 0.07797, 1.364)
ob_plane.lineart.crease_threshold = 0.0
ob_vindu_trekant.location = (0.0, 0.0, 1.0)
ob_vindu_trekant.lock_rotations_4d = False
ob_vindu_trekant.empty_display_type = 'ARROWS'
ob_vindu_trekant.lineart.crease_threshold = 0.0
ob_vindu_front.location = (0.0, 0.0, 1.0)
ob_vindu_front.lock_rotations_4d = False
ob_vindu_front.empty_display_type = 'ARROWS'
ob_vindu_front.lineart.crease_threshold = 0.0
ob_vindu_h_yre.location = (0.0, 0.0, 1.0)
ob_vindu_h_yre.lock_rotations_4d = False
ob_vindu_h_yre.empty_display_type = 'ARROWS'
ob_vindu_h_yre.lineart.crease_threshold = 0.0
ob_vindu_venstre.location = (0.0, 0.0, 1.0)
ob_vindu_venstre.lock_rotations_4d = False
ob_vindu_venstre.empty_display_type = 'ARROWS'
ob_vindu_venstre.lineart.crease_threshold = 0.0
ob_door.location = (0.0, 0.0, 1.0)
ob_door.lock_rotations_4d = False
ob_door.empty_display_type = 'ARROWS'
ob_door.lineart.crease_threshold = 0.0
ob_roof.location = (0.0, 0.0, 1.0)
ob_roof.lock_rotations_4d = False
ob_roof.empty_display_type = 'ARROWS'
ob_roof.lineart.crease_threshold = 0.0
ob_light_2.location = (0.3091, 35.81, 15.65)
ob_light_2.rotation_euler = (-0.5668, 0.4298, 0.4815)
ob_light_2.scale = (-6.182, -6.182, -6.182)
ob_light_2.lineart.crease_threshold = 0.0
ob_light_1.location = (6.993, -2.295, 16.36)
ob_light_1.rotation_euler = (0.4656, 0.1895, 0.2093)
ob_light_1.scale = (-6.182, -6.182, -6.182)
ob_light_1.lineart.crease_threshold = 0.0
ob_ground.location = (0.0, 0.0, 0.0)
ob_ground.scale = (12.42, 12.42, 12.42)
ob_ground.lineart.crease_threshold = 0.0
_m = ob_ground.modifiers.new('Array', 'ARRAY')
_m.constant_offset_displace = (0.0, 0.0, 0.0)
_m.relative_offset_displace = (10.0, 0.0, 0.0)
ob_house.location = (0.0, 0.0, 1.0)
ob_house.lock_rotations_4d = False
ob_house.empty_display_type = 'ARROWS'
ob_house.lineart.crease_threshold = 0.0
ob_camera.location = (4.735, -7.288, 1.279)
ob_camera.rotation_euler = (1.513, 6.245, 0.3913)
ob_camera.lock_rotations_4d = False
ob_camera.empty_display_type = 'ARROWS'
ob_camera.color = (0.0, 0.0, 0.0, 0.0)
ob_camera.display_type = 'WIRE'
ob_camera.lineart.crease_threshold = 0.0

# ---- collection membership
col_collection_1.objects.link(ob_house_003)
col_collection_1.objects.link(ob_roof_003)
col_collection_1.objects.link(ob_door_003)
col_collection_1.objects.link(ob_vindu_venstre_003)
col_collection_1.objects.link(ob_vindu_h_yre_003)
col_collection_1.objects.link(ob_vindu_front_003)
col_collection_1.objects.link(ob_vindu_trekant_003)
col_collection_1.objects.link(ob_plane_003)
col_collection_1.objects.link(ob_plane_002)
col_collection_1.objects.link(ob_vindu_trekant_002)
col_collection_1.objects.link(ob_vindu_front_002)
col_collection_1.objects.link(ob_vindu_h_yre_002)
col_collection_1.objects.link(ob_vindu_venstre_002)
col_collection_1.objects.link(ob_door_002)
col_collection_1.objects.link(ob_roof_002)
col_collection_1.objects.link(ob_house_002)
col_collection_1.objects.link(ob_house_001)
col_collection_1.objects.link(ob_roof_001)
col_collection_1.objects.link(ob_door_001)
col_collection_1.objects.link(ob_vindu_venstre_001)
col_collection_1.objects.link(ob_vindu_h_yre_001)
col_collection_1.objects.link(ob_vindu_front_001)
col_collection_1.objects.link(ob_vindu_trekant_001)
col_collection_1.objects.link(ob_plane_001)
col_collection_1.objects.link(ob_plane)
col_collection_1.objects.link(ob_vindu_trekant)
col_collection_1.objects.link(ob_vindu_front)
col_collection_1.objects.link(ob_vindu_h_yre)
col_collection_1.objects.link(ob_vindu_venstre)
col_collection_1.objects.link(ob_door)
col_collection_1.objects.link(ob_roof)
col_collection_1.objects.link(ob_light_2)
col_collection_1.objects.link(ob_light_1)
col_collection_1.objects.link(ob_ground)
col_collection_1.objects.link(ob_house)
col_collection_1.objects.link(ob_camera)

# ---- scene / render settings (as saved in the file)
scene.camera = ob_camera
scene.frame_start = 1; scene.frame_end = 250; scene.frame_set(1)
scene.render.engine = 'CYCLES'
scene.render.resolution_percentage = 50
scene.render.dither_intensity = 0.0
scene.cycles.use_denoising = False
scene.cycles.samples = 128
scene.cycles.sampling_pattern = 'TABULATED_SOBOL'
scene.cycles.light_sampling_threshold = 0.0
scene.cycles.use_adaptive_sampling = False
scene.cycles.use_light_tree = False
scene.cycles.blur_glossy = 0.0
scene.cycles.sample_clamp_indirect = 0.0
scene.view_settings.view_transform = 'Standard'
bpy.context.view_layer.update()
